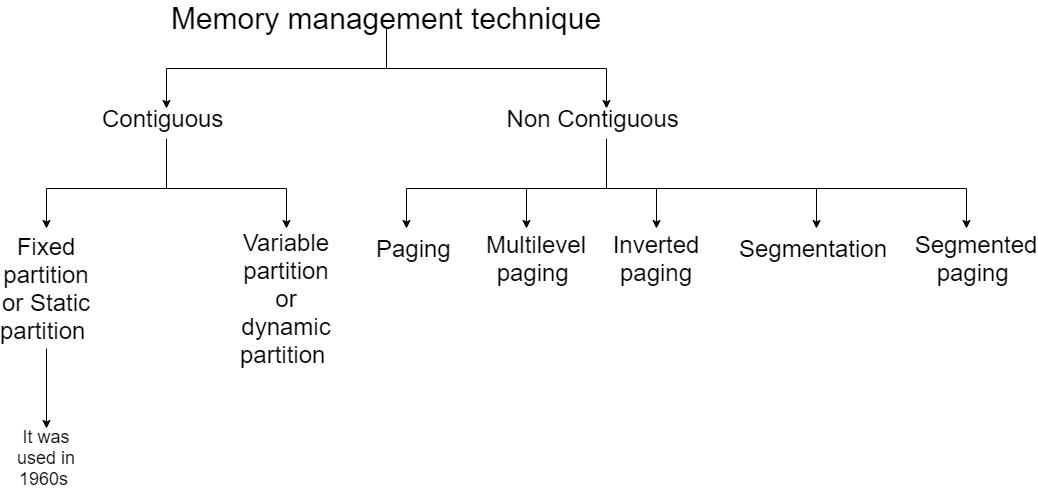

The diagram above was exported from draw.io. Its source (the exported page's mxGraphModel, read from the mxfile embedded in the PNG):
<mxGraphModel dx="1609" dy="437" grid="1" gridSize="10" guides="1" tooltips="1" connect="1" arrows="1" fold="1" page="1" pageScale="1" pageWidth="827" pageHeight="1169" math="0" shadow="0">
  <root>
    <mxCell id="0" />
    <mxCell id="1" parent="0" />
    <mxCell id="waXgJnva1WVqIBuTnqBI-1" value="&lt;font style=&quot;font-size: 30px&quot;&gt;Memory management technique&lt;/font&gt;" style="text;html=1;strokeColor=none;fillColor=none;align=center;verticalAlign=middle;whiteSpace=wrap;rounded=0;" vertex="1" parent="1">
      <mxGeometry x="160" y="540" width="440" height="20" as="geometry" />
    </mxCell>
    <mxCell id="waXgJnva1WVqIBuTnqBI-2" value="" style="endArrow=none;html=1;exitX=0.5;exitY=1;exitDx=0;exitDy=0;rounded=0;" edge="1" parent="1" source="waXgJnva1WVqIBuTnqBI-1">
      <mxGeometry width="50" height="50" relative="1" as="geometry">
        <mxPoint x="380" y="650" as="sourcePoint" />
        <mxPoint x="160" y="600" as="targetPoint" />
        <Array as="points">
          <mxPoint x="380" y="600" />
        </Array>
      </mxGeometry>
    </mxCell>
    <mxCell id="waXgJnva1WVqIBuTnqBI-3" value="" style="endArrow=none;html=1;" edge="1" parent="1">
      <mxGeometry width="50" height="50" relative="1" as="geometry">
        <mxPoint x="380" y="600" as="sourcePoint" />
        <mxPoint x="600" y="600" as="targetPoint" />
      </mxGeometry>
    </mxCell>
    <mxCell id="waXgJnva1WVqIBuTnqBI-4" value="" style="endArrow=classic;html=1;" edge="1" parent="1">
      <mxGeometry width="50" height="50" relative="1" as="geometry">
        <mxPoint x="160" y="600" as="sourcePoint" />
        <mxPoint x="160" y="640" as="targetPoint" />
      </mxGeometry>
    </mxCell>
    <mxCell id="waXgJnva1WVqIBuTnqBI-6" value="" style="endArrow=classic;html=1;" edge="1" parent="1">
      <mxGeometry width="50" height="50" relative="1" as="geometry">
        <mxPoint x="600" y="600" as="sourcePoint" />
        <mxPoint x="600" y="640" as="targetPoint" />
      </mxGeometry>
    </mxCell>
    <mxCell id="waXgJnva1WVqIBuTnqBI-7" value="&lt;font style=&quot;font-size: 24px&quot;&gt;Contiguous&amp;nbsp;&lt;/font&gt;" style="text;html=1;strokeColor=none;fillColor=none;align=center;verticalAlign=middle;whiteSpace=wrap;rounded=0;" vertex="1" parent="1">
      <mxGeometry x="140" y="640" width="40" height="20" as="geometry" />
    </mxCell>
    <mxCell id="waXgJnva1WVqIBuTnqBI-8" value="&lt;font style=&quot;font-size: 24px&quot;&gt;Non Contiguous&amp;nbsp;&lt;/font&gt;" style="text;html=1;strokeColor=none;fillColor=none;align=center;verticalAlign=middle;whiteSpace=wrap;rounded=0;" vertex="1" parent="1">
      <mxGeometry x="490" y="640" width="200" height="20" as="geometry" />
    </mxCell>
    <mxCell id="waXgJnva1WVqIBuTnqBI-9" value="" style="endArrow=none;html=1;rounded=0;" edge="1" parent="1">
      <mxGeometry width="50" height="50" relative="1" as="geometry">
        <mxPoint x="160" y="670" as="sourcePoint" />
        <mxPoint x="40" y="720" as="targetPoint" />
        <Array as="points">
          <mxPoint x="160" y="720" />
        </Array>
      </mxGeometry>
    </mxCell>
    <mxCell id="waXgJnva1WVqIBuTnqBI-10" value="" style="endArrow=none;html=1;" edge="1" parent="1">
      <mxGeometry width="50" height="50" relative="1" as="geometry">
        <mxPoint x="160" y="720" as="sourcePoint" />
        <mxPoint x="280" y="720" as="targetPoint" />
      </mxGeometry>
    </mxCell>
    <mxCell id="waXgJnva1WVqIBuTnqBI-11" value="" style="endArrow=classic;html=1;" edge="1" parent="1">
      <mxGeometry width="50" height="50" relative="1" as="geometry">
        <mxPoint x="280" y="720" as="sourcePoint" />
        <mxPoint x="280" y="760" as="targetPoint" />
      </mxGeometry>
    </mxCell>
    <mxCell id="waXgJnva1WVqIBuTnqBI-12" value="" style="endArrow=classic;html=1;" edge="1" parent="1">
      <mxGeometry width="50" height="50" relative="1" as="geometry">
        <mxPoint x="40" y="720" as="sourcePoint" />
        <mxPoint x="40" y="760" as="targetPoint" />
      </mxGeometry>
    </mxCell>
    <mxCell id="waXgJnva1WVqIBuTnqBI-13" value="&lt;font style=&quot;font-size: 24px&quot;&gt;Fixed partition or Static partition&amp;nbsp;&lt;/font&gt;" style="text;html=1;strokeColor=none;fillColor=none;align=center;verticalAlign=middle;whiteSpace=wrap;rounded=0;" vertex="1" parent="1">
      <mxGeometry x="20" y="810" width="40" height="20" as="geometry" />
    </mxCell>
    <mxCell id="waXgJnva1WVqIBuTnqBI-14" value="&lt;font style=&quot;font-size: 24px&quot;&gt;Variable partition or dynamic partition&amp;nbsp;&lt;/font&gt;" style="text;html=1;strokeColor=none;fillColor=none;align=center;verticalAlign=middle;whiteSpace=wrap;rounded=0;" vertex="1" parent="1">
      <mxGeometry x="260" y="820" width="40" height="20" as="geometry" />
    </mxCell>
    <mxCell id="waXgJnva1WVqIBuTnqBI-15" value="" style="endArrow=classic;html=1;" edge="1" parent="1">
      <mxGeometry width="50" height="50" relative="1" as="geometry">
        <mxPoint x="40" y="880" as="sourcePoint" />
        <mxPoint x="40" y="960" as="targetPoint" />
      </mxGeometry>
    </mxCell>
    <mxCell id="waXgJnva1WVqIBuTnqBI-17" value="&lt;font style=&quot;font-size: 18px&quot;&gt;It was used in 1960s&amp;nbsp;&lt;/font&gt;" style="text;html=1;strokeColor=none;fillColor=none;align=center;verticalAlign=middle;whiteSpace=wrap;rounded=0;" vertex="1" parent="1">
      <mxGeometry x="-5" y="980" width="90" height="20" as="geometry" />
    </mxCell>
    <mxCell id="waXgJnva1WVqIBuTnqBI-18" value="" style="endArrow=none;html=1;rounded=0;" edge="1" parent="1">
      <mxGeometry width="50" height="50" relative="1" as="geometry">
        <mxPoint x="400" y="720" as="sourcePoint" />
        <mxPoint x="600" y="670" as="targetPoint" />
        <Array as="points">
          <mxPoint x="600" y="720" />
        </Array>
      </mxGeometry>
    </mxCell>
    <mxCell id="waXgJnva1WVqIBuTnqBI-19" value="" style="endArrow=classic;html=1;" edge="1" parent="1">
      <mxGeometry width="50" height="50" relative="1" as="geometry">
        <mxPoint x="400" y="720" as="sourcePoint" />
        <mxPoint x="400" y="760" as="targetPoint" />
      </mxGeometry>
    </mxCell>
    <mxCell id="waXgJnva1WVqIBuTnqBI-20" value="&lt;font style=&quot;font-size: 24px&quot;&gt;Paging&amp;nbsp;&amp;nbsp;&lt;/font&gt;" style="text;html=1;strokeColor=none;fillColor=none;align=center;verticalAlign=middle;whiteSpace=wrap;rounded=0;" vertex="1" parent="1">
      <mxGeometry x="394" y="770" width="40" height="20" as="geometry" />
    </mxCell>
    <mxCell id="waXgJnva1WVqIBuTnqBI-21" value="&lt;font style=&quot;font-size: 24px&quot;&gt;Multilevel paging&amp;nbsp;&lt;/font&gt;" style="text;html=1;strokeColor=none;fillColor=none;align=center;verticalAlign=middle;whiteSpace=wrap;rounded=0;" vertex="1" parent="1">
      <mxGeometry x="510" y="780" width="40" height="20" as="geometry" />
    </mxCell>
    <mxCell id="waXgJnva1WVqIBuTnqBI-22" value="&lt;font style=&quot;font-size: 24px&quot;&gt;Inverted paging&lt;/font&gt;" style="text;html=1;strokeColor=none;fillColor=none;align=center;verticalAlign=middle;whiteSpace=wrap;rounded=0;" vertex="1" parent="1">
      <mxGeometry x="630" y="780" width="40" height="20" as="geometry" />
    </mxCell>
    <mxCell id="waXgJnva1WVqIBuTnqBI-23" value="&lt;font style=&quot;font-size: 24px&quot;&gt;Segmentation&lt;/font&gt;" style="text;html=1;strokeColor=none;fillColor=none;align=center;verticalAlign=middle;whiteSpace=wrap;rounded=0;" vertex="1" parent="1">
      <mxGeometry x="787" y="770" width="40" height="20" as="geometry" />
    </mxCell>
    <mxCell id="waXgJnva1WVqIBuTnqBI-24" value="&lt;font style=&quot;font-size: 24px&quot;&gt;Segmented paging&amp;nbsp;&lt;/font&gt;" style="text;html=1;strokeColor=none;fillColor=none;align=center;verticalAlign=middle;whiteSpace=wrap;rounded=0;" vertex="1" parent="1">
      <mxGeometry x="950" y="780" width="40" height="20" as="geometry" />
    </mxCell>
    <mxCell id="waXgJnva1WVqIBuTnqBI-25" value="" style="endArrow=none;html=1;" edge="1" parent="1">
      <mxGeometry width="50" height="50" relative="1" as="geometry">
        <mxPoint x="600" y="720" as="sourcePoint" />
        <mxPoint x="960" y="720" as="targetPoint" />
      </mxGeometry>
    </mxCell>
    <mxCell id="waXgJnva1WVqIBuTnqBI-26" value="" style="endArrow=classic;html=1;" edge="1" parent="1">
      <mxGeometry width="50" height="50" relative="1" as="geometry">
        <mxPoint x="520" y="720" as="sourcePoint" />
        <mxPoint x="520" y="760" as="targetPoint" />
      </mxGeometry>
    </mxCell>
    <mxCell id="waXgJnva1WVqIBuTnqBI-27" value="" style="endArrow=classic;html=1;" edge="1" parent="1">
      <mxGeometry width="50" height="50" relative="1" as="geometry">
        <mxPoint x="650" y="720" as="sourcePoint" />
        <mxPoint x="650" y="760" as="targetPoint" />
      </mxGeometry>
    </mxCell>
    <mxCell id="waXgJnva1WVqIBuTnqBI-28" value="" style="endArrow=classic;html=1;" edge="1" parent="1">
      <mxGeometry width="50" height="50" relative="1" as="geometry">
        <mxPoint x="810" y="720" as="sourcePoint" />
        <mxPoint x="810" y="760" as="targetPoint" />
      </mxGeometry>
    </mxCell>
    <mxCell id="waXgJnva1WVqIBuTnqBI-29" value="" style="endArrow=classic;html=1;" edge="1" parent="1">
      <mxGeometry width="50" height="50" relative="1" as="geometry">
        <mxPoint x="960" y="720" as="sourcePoint" />
        <mxPoint x="960" y="760" as="targetPoint" />
      </mxGeometry>
    </mxCell>
  </root>
</mxGraphModel>